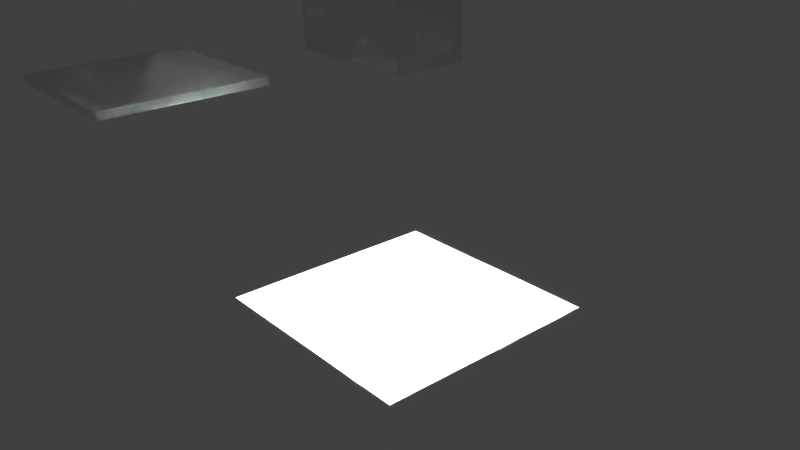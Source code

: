 # Source: IndirectCubeIOR1.blend  (saved by Blender 2.76.0; exported with 4.5.12 LTS)
import bpy
from mathutils import Matrix  # noqa: F401  (used for matrix-valued properties, if any)

bpy.ops.wm.read_factory_settings(use_empty=True)
scene = bpy.context.scene
scene.name = 'Scene'

# ---- collections
col_collection_1 = bpy.data.collections.new('Collection 1'); scene.collection.children.link(col_collection_1)
col_collection_2 = bpy.data.collections.new('Collection 2'); scene.collection.children.link(col_collection_2)
col_collection_3 = bpy.data.collections.new('Collection 3'); scene.collection.children.link(col_collection_3)

# ---- materials (node trees are filled in below, after node groups)
mat_material = bpy.data.materials.new('Material')
mat_material.alpha_threshold = 0.0
mat_material.use_transparent_shadow = False
mat_material.roughness = 0.5
mat_material_007 = bpy.data.materials.new('Material.007')
mat_material_007.alpha_threshold = 0.0
mat_material_007.use_transparent_shadow = False
mat_material_007.roughness = 0.5

# ---- material node trees

# ---- world
world_world = bpy.data.worlds.new('World'); scene.world = world_world
world_world.color = (0.05088, 0.05088, 0.05088)
world_world.use_sun_shadow = False
world_world.sun_shadow_jitter_overblur = 0.0
world_world.cycles.sampling_method = 'MANUAL'
world_world.cycles.sample_map_resolution = 256

# ---- cameras
cam_camera = bpy.data.cameras.new('Camera')
cam_camera.clip_end = 100.0
cam_camera.lens = 35.0
cam_camera.sensor_width = 32.0
cam_camera.sensor_height = 18.0
cam_camera.ortho_scale = 7.314
cam_camera.dof.focus_distance = 0.0
cam_camera.dof.aperture_fstop = 128.0

# ---- lights
light_area = bpy.data.lights.new('Area', 'AREA')
light_area.transmission_factor = 0.0
light_area.energy = 9870.0
light_area.shadow_buffer_clip_start = 0.5
light_area.shadow_soft_size = 0.5
light_area.shadow_maximum_resolution = 0.006
light_area.use_absolute_resolution = True
light_area.size = 0.5
light_area.size_y = 0.1
light_area.cycles.use_multiple_importance_sampling = False

# ---- meshes
me_plane = bpy.data.meshes.new('Plane')
me_plane.from_pydata([(-1.0, -1.0, 0.0), (1.0, -1.0, 0.0), (-1.0, 1.0, 0.0), (1.0, 1.0, 0.0)], [], [(0, 1, 3, 2)])
me_plane.materials.append(mat_material)
me_plane.use_remesh_preserve_volume = False
me_plane.use_remesh_preserve_attributes = False
me_plane.use_mirror_vertex_groups = False
me_plane.update()
me_cube_007 = bpy.data.meshes.new('Cube.007')
me_cube_007.from_pydata([(-1.0, -1.0, -1.0), (-1.0, -1.0, 1.0), (-1.0, 1.0, -1.0), (-1.0, 1.0, 1.0), (1.0, -1.0, -1.0), (1.0, -1.0, 1.0), (1.0, 1.0, -1.0), (1.0, 1.0, 1.0)], [], [(1, 3, 2, 0), (3, 7, 6, 2), (7, 5, 4, 6), (5, 1, 0, 4), (0, 2, 6, 4), (5, 7, 3, 1)])
me_cube_007.materials.append(mat_material_007)
me_cube_007.use_remesh_preserve_volume = False
me_cube_007.use_remesh_preserve_attributes = False
me_cube_007.use_mirror_vertex_groups = False
me_cube_007.update()
me_cube_006 = bpy.data.meshes.new('Cube.006')
me_cube_006.from_pydata([(-0.4545, -0.4167, -0.4167), (-0.4545, -0.4167, 0.4167), (-0.4545, 0.4167, -0.4167), (-0.4545, 0.4167, 0.4167), (0.4545, -0.4167, 0.4167), (0.4545, 0.4167, 0.4167), (-0.4545, -0.4167, -0.4167), (-0.4545, -0.4167, -0.4167), (-0.4545, -0.4167, 0.4167), (-0.4545, -0.4167, 0.4167), (-0.4545, 0.4167, 0.4167), (-0.4545, 0.4167, 0.4167), (-0.4545, 0.4167, -0.4167), (-0.4545, 0.4167, -0.4167), (0.4545, 0.4167, 0.4167), (0.4545, 0.4167, 0.4167), (0.4545, 0.4167, -0.4167), (0.4545, 0.4167, -0.4167), (0.4545, -0.4167, 0.4167), (0.4545, -0.4167, 0.4167), (0.4545, -0.4167, -0.4167), (0.4545, -0.4167, -0.4167), (-0.4545, 0.0, -0.4167), (-1.863e-09, -0.4167, -0.4167), (-1.863e-09, 0.4167, -0.4167), (-0.5, -0.5, -0.5), (-0.5, -0.5, 0.5), (-0.5, 0.5, -0.5), (-0.5, 0.5, 0.5), (0.5, -0.5, -0.5), (0.5, -0.5, 0.5), (0.5, 0.5, -0.5), (0.5, 0.5, 0.5), (-0.5, -0.5, -0.5), (-0.5, -0.5, -0.5), (-0.5, -0.5, 0.5), (-0.5, -0.5, 0.5), (-0.5, 0.5, 0.5), (-0.5, 0.5, 0.5), (-0.5, 0.5, -0.5), (-0.5, 0.5, -0.5), (0.5, 0.5, 0.5), (0.5, 0.5, 0.5), (0.5, 0.5, -0.5), (0.5, 0.5, -0.5), (0.5, -0.5, 0.5), (0.5, -0.5, 0.5), (0.5, -0.5, -0.5), (0.5, -0.5, -0.5), (-0.5, 0.1667, -0.5), (-0.5, -0.1667, -0.5), (-0.1667, -0.5, -0.5), (0.4545, -0.5, -0.5), (0.4545, 0.5, -0.5), (-0.1667, 0.5, -0.5), (0.5, -0.4167, -0.5), (0.5, 0.4167, -0.5), (0.0, -0.4167, -0.5), (0.4545, -0.4167, -0.5), (0.0, 0.4167, -0.5), (0.4545, 0.4167, -0.5), (0.4545, 0.4167, -0.5), (0.4545, -0.4167, -0.5), (0.4545, 0.4167, -0.4167), (0.4545, 0.4167, -0.4167), (0.4545, -0.4167, -0.4167), (0.4545, -0.4167, -0.4167), (-0.4545, 0.0, -0.4167), (-0.4545, 0.0, -0.4167), (-1.863e-09, 0.4167, -0.4167), (-1.863e-09, 0.4167, -0.4167), (-1.863e-09, 0.4167, -0.4167), (-1.863e-09, -0.4167, -0.4167), (-1.863e-09, -0.4167, -0.4167), (-1.863e-09, -0.4167, -0.4167), (-0.5, -0.1667, -0.5), (0.4545, -0.5, -0.5), (-0.1667, 0.5, -0.5), (0.5, 0.4167, -0.5), (-0.5, 0.1667, -0.5), (-0.1667, -0.5, -0.5), (0.4545, 0.5, -0.5), (0.5, -0.4167, -0.5), (0.4545, -0.4167, -0.5), (0.4545, -0.4167, -0.5), (0.4545, -0.4167, -0.5), (0.0, -0.4167, -0.5), (0.0, -0.4167, -0.5), (0.0, -0.4167, -0.5), (0.0, -0.4167, -0.5), (0.4545, 0.4167, -0.5), (0.4545, 0.4167, -0.5), (0.4545, 0.4167, -0.5), (0.0, 0.4167, -0.5), (0.0, 0.4167, -0.5), (0.0, 0.4167, -0.5), (0.0, 0.4167, -0.5)], [], [(8, 6, 12, 10), (11, 13, 16, 14), (15, 63, 20, 18), (19, 65, 7, 9), (68, 69, 2), (4, 1, 3, 5), (22, 73, 70), (0, 72, 67), (35, 37, 39, 33), (38, 41, 43, 40), (42, 45, 47, 44), (46, 36, 34, 48), (61, 81, 31, 78), (30, 32, 28, 26), (76, 62, 82, 29), (83, 90, 56, 55), (25, 75, 86, 80), (51, 87, 85, 52), (50, 49, 93, 88), (79, 27, 77, 95), (94, 54, 53, 92), (74, 89, 96, 71), (59, 91, 64, 24), (57, 23, 66, 84), (58, 21, 17, 60)])
me_cube_006.materials.append(mat_material)
me_cube_006.use_remesh_preserve_volume = False
me_cube_006.use_remesh_preserve_attributes = False
me_cube_006.use_mirror_vertex_groups = False
me_cube_006.update()

# ---- objects
ob_area = bpy.data.objects.new('Area', light_area)
ob_plane = bpy.data.objects.new('Plane', me_plane)
ob_camera = bpy.data.objects.new('Camera', cam_camera)
ob_cube = bpy.data.objects.new('Cube', me_cube_007)
ob_cube_004 = bpy.data.objects.new('Cube.004', me_cube_006)

# ---- transforms, parenting, visibility, modifiers, constraints
ob_area.location = (-0.75, 0.0, 2.3)
ob_area.rotation_euler = (0.0, 4.712, 0.0)
ob_area.lineart.crease_threshold = 0.0
ob_plane.location = (0.0, 0.0, 0.0)
ob_plane.lineart.crease_threshold = 0.0
ob_camera.location = (4.773, -4.083, 3.514)
ob_camera.rotation_euler = (1.149, 0.01081, 0.8636)
ob_camera.lock_rotations_4d = False
ob_camera.empty_display_type = 'ARROWS'
ob_camera.color = (0.0, 0.0, 0.0, 0.0)
ob_camera.display_type = 'WIRE'
ob_camera.lineart.crease_threshold = 0.0
ob_cube.location = (-4.466, 0.0, 1.0)
ob_cube.scale = (1.0, 1.0, 0.05)
ob_cube.lineart.crease_threshold = 0.0
ob_cube_004.location = (-0.25, 0.0, 2.3)
ob_cube_004.scale = (1.1, 0.6, 0.6)
ob_cube_004.lineart.crease_threshold = 0.0

# ---- collection membership
col_collection_1.objects.link(ob_area)
col_collection_1.objects.link(ob_plane)
col_collection_1.objects.link(ob_camera)
col_collection_2.objects.link(ob_cube)
col_collection_3.objects.link(ob_cube_004)

# ---- scene / render settings (as saved in the file)
scene.camera = ob_camera
scene.frame_start = 1; scene.frame_end = 250; scene.frame_set(1)
scene.render.engine = 'BLENDER_EEVEE_NEXT'
scene.render.resolution_percentage = 50
scene.render.dither_intensity = 0.0
scene.cycles.use_denoising = False
scene.cycles.samples = 10
scene.cycles.sampling_pattern = 'TABULATED_SOBOL'
scene.cycles.light_sampling_threshold = 0.0
scene.cycles.use_adaptive_sampling = False
scene.cycles.use_light_tree = False
scene.cycles.blur_glossy = 0.0
scene.cycles.pixel_filter_type = 'GAUSSIAN'
scene.cycles.sample_clamp_indirect = 0.0
scene.view_settings.view_transform = 'Standard'
bpy.context.view_layer.update()
